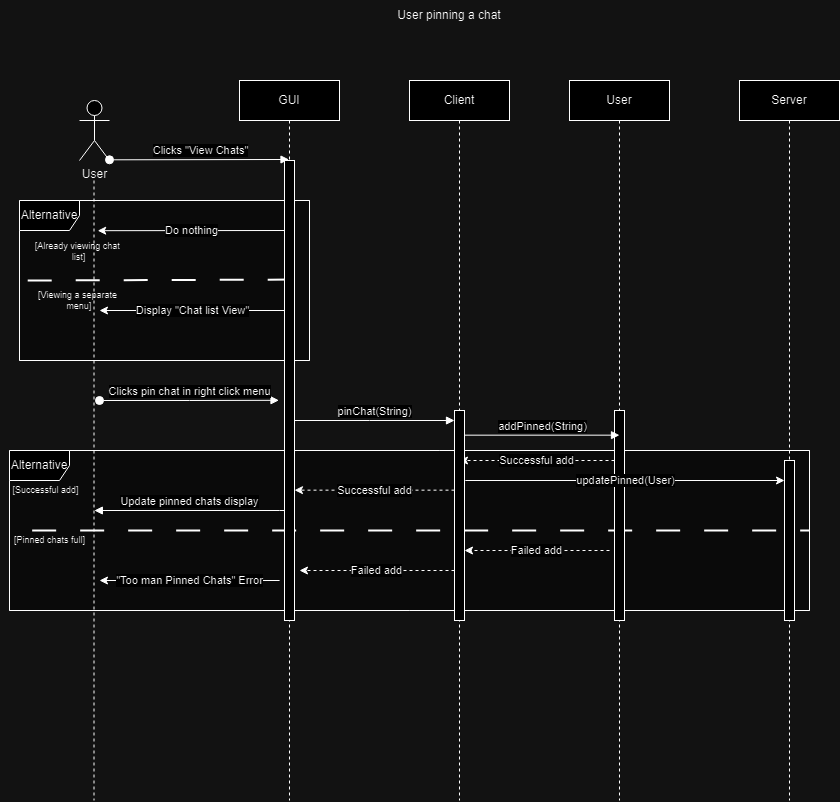

The diagram above was exported from draw.io. Its source (the exported page's mxGraphModel, read from the mxfile embedded in the PNG):
<mxGraphModel dx="1420" dy="-368" grid="1" gridSize="10" guides="1" tooltips="1" connect="1" arrows="1" fold="1" page="1" pageScale="1" pageWidth="850" pageHeight="1100" math="0" shadow="0">
  <root>
    <mxCell id="0" />
    <mxCell id="1" parent="0" />
    <mxCell id="V5ZX5zxCp-h230uLXzIE-14" value="" style="group;fillColor=#f5f5f5;fontColor=#333333;strokeColor=#666666;" parent="1" connectable="0" vertex="1">
      <mxGeometry x="20" y="1320" width="290" height="160" as="geometry" />
    </mxCell>
    <mxCell id="V5ZX5zxCp-h230uLXzIE-15" value="Alternative" style="shape=umlFrame;whiteSpace=wrap;html=1;pointerEvents=0;" parent="V5ZX5zxCp-h230uLXzIE-14" vertex="1">
      <mxGeometry width="290" height="160" as="geometry" />
    </mxCell>
    <mxCell id="V5ZX5zxCp-h230uLXzIE-16" value="[Already viewing chat&amp;nbsp;&lt;div&gt;list]&lt;/div&gt;" style="text;align=center;verticalAlign=middle;resizable=0;points=[];autosize=1;strokeColor=none;fillColor=none;horizontal=1;html=1;fontSize=9;" parent="V5ZX5zxCp-h230uLXzIE-14" vertex="1">
      <mxGeometry x="3.948580830933771" y="31.263751686909586" width="110" height="40" as="geometry" />
    </mxCell>
    <mxCell id="V5ZX5zxCp-h230uLXzIE-17" value="[Viewing a separate&lt;div&gt;&amp;nbsp;menu]&lt;/div&gt;" style="text;align=center;verticalAlign=middle;resizable=0;points=[];autosize=1;strokeColor=none;fillColor=none;horizontal=1;html=1;fontSize=9;" parent="V5ZX5zxCp-h230uLXzIE-14" vertex="1">
      <mxGeometry x="8.210513163307281" y="79.99941520467834" width="100" height="40" as="geometry" />
    </mxCell>
    <mxCell id="V5ZX5zxCp-h230uLXzIE-18" value="" style="endArrow=none;dashed=1;html=1;dashPattern=12 12;strokeWidth=2;rounded=0;exitX=0.002;exitY=0.484;exitDx=0;exitDy=0;exitPerimeter=0;" parent="V5ZX5zxCp-h230uLXzIE-14" edge="1">
      <mxGeometry width="50" height="50" relative="1" as="geometry">
        <mxPoint x="8.214807692307673" y="79.9782051282051" as="sourcePoint" />
        <mxPoint x="290" y="79" as="targetPoint" />
      </mxGeometry>
    </mxCell>
    <mxCell id="qkDRng8yjX1fifJ7rpth-5" value="Display &quot;Chat list View&quot;" style="endArrow=classic;html=1;rounded=0;entryX=0.675;entryY=-0.027;entryDx=0;entryDy=0;entryPerimeter=0;" parent="V5ZX5zxCp-h230uLXzIE-14" edge="1">
      <mxGeometry x="0.0031" width="50" height="50" relative="1" as="geometry">
        <mxPoint x="267" y="110" as="sourcePoint" />
        <mxPoint x="80" y="110" as="targetPoint" />
        <mxPoint as="offset" />
      </mxGeometry>
    </mxCell>
    <mxCell id="V5ZX5zxCp-h230uLXzIE-26" value="Clicks &quot;View Chats&quot;" style="html=1;verticalAlign=bottom;startArrow=oval;endArrow=block;startSize=8;edgeStyle=elbowEdgeStyle;elbow=vertical;curved=0;rounded=0;" parent="1" target="V5ZX5zxCp-h230uLXzIE-40" edge="1">
      <mxGeometry x="0.0069" relative="1" as="geometry">
        <mxPoint x="110" y="1279.3100000000002" as="sourcePoint" />
        <mxPoint x="260" y="1279.3100000000002" as="targetPoint" />
        <mxPoint as="offset" />
      </mxGeometry>
    </mxCell>
    <mxCell id="V5ZX5zxCp-h230uLXzIE-35" value="pinChat(String)" style="html=1;verticalAlign=bottom;endArrow=block;edgeStyle=elbowEdgeStyle;elbow=vertical;curved=0;rounded=0;" parent="1" edge="1">
      <mxGeometry relative="1" as="geometry">
        <mxPoint x="295" y="1540" as="sourcePoint" />
        <Array as="points">
          <mxPoint x="370" y="1540" />
        </Array>
        <mxPoint x="455" y="1540" as="targetPoint" />
        <mxPoint as="offset" />
      </mxGeometry>
    </mxCell>
    <mxCell id="V5ZX5zxCp-h230uLXzIE-39" value="User" style="shape=umlActor;verticalLabelPosition=bottom;verticalAlign=top;html=1;outlineConnect=0;" parent="1" vertex="1">
      <mxGeometry x="80" y="1220" width="30" height="60" as="geometry" />
    </mxCell>
    <mxCell id="Gzs1kLTo3xIx5TUI-5xp-1" value="User pinning a chat" style="text;html=1;align=center;verticalAlign=middle;whiteSpace=wrap;rounded=0;" parent="1" vertex="1">
      <mxGeometry x="260" y="1120" width="380" height="30" as="geometry" />
    </mxCell>
    <mxCell id="qkDRng8yjX1fifJ7rpth-3" value="Do nothing" style="endArrow=classic;html=1;rounded=0;entryX=0.675;entryY=-0.027;entryDx=0;entryDy=0;entryPerimeter=0;" parent="1" target="V5ZX5zxCp-h230uLXzIE-16" edge="1">
      <mxGeometry width="50" height="50" relative="1" as="geometry">
        <mxPoint x="285" y="1350" as="sourcePoint" />
        <mxPoint x="335" y="1300" as="targetPoint" />
      </mxGeometry>
    </mxCell>
    <mxCell id="qkDRng8yjX1fifJ7rpth-6" value="Clicks pin chat in right click menu" style="html=1;verticalAlign=bottom;startArrow=oval;endArrow=block;startSize=8;edgeStyle=elbowEdgeStyle;elbow=horizontal;curved=0;rounded=0;" parent="1" edge="1">
      <mxGeometry x="0.0037" relative="1" as="geometry">
        <mxPoint x="100" y="1520.0000000000002" as="sourcePoint" />
        <mxPoint x="279.5" y="1519.8275862068967" as="targetPoint" />
        <mxPoint as="offset" />
      </mxGeometry>
    </mxCell>
    <mxCell id="qkDRng8yjX1fifJ7rpth-8" value="" style="group;fillColor=#f5f5f5;fontColor=#333333;strokeColor=#666666;" parent="1" connectable="0" vertex="1">
      <mxGeometry x="10" y="1570" width="800" height="160" as="geometry" />
    </mxCell>
    <mxCell id="qkDRng8yjX1fifJ7rpth-9" value="Alternative" style="shape=umlFrame;whiteSpace=wrap;html=1;pointerEvents=0;" parent="qkDRng8yjX1fifJ7rpth-8" vertex="1">
      <mxGeometry width="799.9999999999999" height="160" as="geometry" />
    </mxCell>
    <mxCell id="qkDRng8yjX1fifJ7rpth-10" value="[Successful add]" style="text;align=center;verticalAlign=middle;resizable=0;points=[];autosize=1;strokeColor=none;fillColor=none;horizontal=1;html=1;fontSize=9;" parent="qkDRng8yjX1fifJ7rpth-8" vertex="1">
      <mxGeometry x="-9.238069707002259" y="30.003751686909588" width="90" height="20" as="geometry" />
    </mxCell>
    <mxCell id="qkDRng8yjX1fifJ7rpth-11" value="[Pinned chats full]" style="text;align=center;verticalAlign=middle;resizable=0;points=[];autosize=1;strokeColor=none;fillColor=none;horizontal=1;html=1;fontSize=9;" parent="qkDRng8yjX1fifJ7rpth-8" vertex="1">
      <mxGeometry x="-5.166692956433438" y="79.99941520467834" width="90" height="20" as="geometry" />
    </mxCell>
    <mxCell id="qkDRng8yjX1fifJ7rpth-12" value="" style="endArrow=none;dashed=1;html=1;dashPattern=12 12;strokeWidth=2;rounded=0;exitX=0.002;exitY=0.484;exitDx=0;exitDy=0;exitPerimeter=0;entryX=1;entryY=0.5;entryDx=0;entryDy=0;entryPerimeter=0;" parent="qkDRng8yjX1fifJ7rpth-8" target="qkDRng8yjX1fifJ7rpth-9" edge="1">
      <mxGeometry width="50" height="50" relative="1" as="geometry">
        <mxPoint x="22.66153846153841" y="79.9782051282051" as="sourcePoint" />
        <mxPoint x="799.9999999999999" y="79" as="targetPoint" />
      </mxGeometry>
    </mxCell>
    <mxCell id="qkDRng8yjX1fifJ7rpth-18" value="&quot;Too man Pinned Chats&quot; Error" style="endArrow=classic;html=1;rounded=0;" parent="qkDRng8yjX1fifJ7rpth-8" edge="1">
      <mxGeometry x="0.0031" width="50" height="50" relative="1" as="geometry">
        <mxPoint x="270.08" y="130" as="sourcePoint" />
        <mxPoint x="90" y="130" as="targetPoint" />
        <mxPoint as="offset" />
      </mxGeometry>
    </mxCell>
    <mxCell id="u57BoiW4k4WHFv5tzmun-5" value="Update pinned chats display" style="html=1;verticalAlign=bottom;endArrow=block;edgeStyle=elbowEdgeStyle;elbow=vertical;curved=0;rounded=0;" parent="qkDRng8yjX1fifJ7rpth-8" source="V5ZX5zxCp-h230uLXzIE-27" edge="1">
      <mxGeometry relative="1" as="geometry">
        <mxPoint x="314.3409836065574" y="60" as="sourcePoint" />
        <Array as="points">
          <mxPoint x="270" y="60" />
        </Array>
        <mxPoint x="84.83278688524591" y="60" as="targetPoint" />
        <mxPoint as="offset" />
      </mxGeometry>
    </mxCell>
    <mxCell id="qkDRng8yjX1fifJ7rpth-15" value="Successful add" style="endArrow=classic;html=1;rounded=0;dashed=1;entryX=0.807;entryY=0.265;entryDx=0;entryDy=0;entryPerimeter=0;" parent="qkDRng8yjX1fifJ7rpth-8" source="u57BoiW4k4WHFv5tzmun-7" edge="1">
      <mxGeometry x="0.0031" width="50" height="50" relative="1" as="geometry">
        <mxPoint x="646.0338709677416" y="10" as="sourcePoint" />
        <mxPoint x="449.99516129032247" y="10" as="targetPoint" />
        <mxPoint as="offset" />
      </mxGeometry>
    </mxCell>
    <mxCell id="u57BoiW4k4WHFv5tzmun-11" value="Successful add" style="endArrow=classic;html=1;rounded=0;dashed=1;" parent="qkDRng8yjX1fifJ7rpth-8" edge="1">
      <mxGeometry x="0.0031" width="50" height="50" relative="1" as="geometry">
        <mxPoint x="444.9999999999998" y="39.66000000000008" as="sourcePoint" />
        <mxPoint x="285" y="39.66000000000008" as="targetPoint" />
        <mxPoint as="offset" />
      </mxGeometry>
    </mxCell>
    <mxCell id="qkDRng8yjX1fifJ7rpth-14" value="Failed add" style="endArrow=classic;html=1;rounded=0;dashed=1;exitX=-0.5;exitY=0.47;exitDx=0;exitDy=0;exitPerimeter=0;" parent="qkDRng8yjX1fifJ7rpth-8" edge="1">
      <mxGeometry x="0.0031" width="50" height="50" relative="1" as="geometry">
        <mxPoint x="599.9999999999998" y="100.00000000000009" as="sourcePoint" />
        <mxPoint x="454.9999999999998" y="100.00000000000009" as="targetPoint" />
        <mxPoint as="offset" />
      </mxGeometry>
    </mxCell>
    <mxCell id="V5ZX5zxCp-h230uLXzIE-1" style="edgeStyle=orthogonalEdgeStyle;rounded=0;orthogonalLoop=1;jettySize=auto;html=1;dashed=1;endArrow=none;endFill=0;" parent="1" edge="1">
      <mxGeometry relative="1" as="geometry">
        <mxPoint x="94.5" y="1920" as="targetPoint" />
        <mxPoint x="94.5" y="1300" as="sourcePoint" />
      </mxGeometry>
    </mxCell>
    <mxCell id="u57BoiW4k4WHFv5tzmun-6" value="User" style="shape=umlLifeline;perimeter=lifelinePerimeter;whiteSpace=wrap;html=1;container=0;dropTarget=0;collapsible=0;recursiveResize=0;outlineConnect=0;portConstraint=eastwest;newEdgeStyle={&quot;edgeStyle&quot;:&quot;elbowEdgeStyle&quot;,&quot;elbow&quot;:&quot;vertical&quot;,&quot;curved&quot;:0,&quot;rounded&quot;:0};" parent="1" vertex="1">
      <mxGeometry x="570" y="1200" width="100" height="720" as="geometry" />
    </mxCell>
    <mxCell id="u57BoiW4k4WHFv5tzmun-7" value="" style="html=1;points=[];perimeter=orthogonalPerimeter;outlineConnect=0;targetShapes=umlLifeline;portConstraint=eastwest;newEdgeStyle={&quot;edgeStyle&quot;:&quot;elbowEdgeStyle&quot;,&quot;elbow&quot;:&quot;vertical&quot;,&quot;curved&quot;:0,&quot;rounded&quot;:0};" parent="u57BoiW4k4WHFv5tzmun-6" vertex="1">
      <mxGeometry x="45" y="330" width="10" height="210" as="geometry" />
    </mxCell>
    <mxCell id="u57BoiW4k4WHFv5tzmun-8" value="Server" style="shape=umlLifeline;perimeter=lifelinePerimeter;whiteSpace=wrap;html=1;container=0;dropTarget=0;collapsible=0;recursiveResize=0;outlineConnect=0;portConstraint=eastwest;newEdgeStyle={&quot;edgeStyle&quot;:&quot;elbowEdgeStyle&quot;,&quot;elbow&quot;:&quot;vertical&quot;,&quot;curved&quot;:0,&quot;rounded&quot;:0};" parent="1" vertex="1">
      <mxGeometry x="740" y="1200" width="100" height="720" as="geometry" />
    </mxCell>
    <mxCell id="u57BoiW4k4WHFv5tzmun-9" value="" style="html=1;points=[];perimeter=orthogonalPerimeter;outlineConnect=0;targetShapes=umlLifeline;portConstraint=eastwest;newEdgeStyle={&quot;edgeStyle&quot;:&quot;elbowEdgeStyle&quot;,&quot;elbow&quot;:&quot;vertical&quot;,&quot;curved&quot;:0,&quot;rounded&quot;:0};" parent="u57BoiW4k4WHFv5tzmun-8" vertex="1">
      <mxGeometry x="45" y="380" width="10" height="160" as="geometry" />
    </mxCell>
    <mxCell id="u57BoiW4k4WHFv5tzmun-10" value="addPinned(String)" style="html=1;verticalAlign=bottom;endArrow=block;edgeStyle=elbowEdgeStyle;elbow=vertical;curved=0;rounded=0;" parent="1" source="V5ZX5zxCp-h230uLXzIE-28" edge="1">
      <mxGeometry relative="1" as="geometry">
        <mxPoint x="470" y="1554.66" as="sourcePoint" />
        <Array as="points">
          <mxPoint x="545" y="1554.66" />
        </Array>
        <mxPoint x="620" y="1555" as="targetPoint" />
        <mxPoint as="offset" />
      </mxGeometry>
    </mxCell>
    <mxCell id="V5ZX5zxCp-h230uLXzIE-41" value="Client" style="shape=umlLifeline;perimeter=lifelinePerimeter;whiteSpace=wrap;html=1;container=0;dropTarget=0;collapsible=0;recursiveResize=0;outlineConnect=0;portConstraint=eastwest;newEdgeStyle={&quot;edgeStyle&quot;:&quot;elbowEdgeStyle&quot;,&quot;elbow&quot;:&quot;vertical&quot;,&quot;curved&quot;:0,&quot;rounded&quot;:0};" parent="1" vertex="1">
      <mxGeometry x="410" y="1200" width="100" height="720" as="geometry" />
    </mxCell>
    <mxCell id="V5ZX5zxCp-h230uLXzIE-28" value="" style="html=1;points=[];perimeter=orthogonalPerimeter;outlineConnect=0;targetShapes=umlLifeline;portConstraint=eastwest;newEdgeStyle={&quot;edgeStyle&quot;:&quot;elbowEdgeStyle&quot;,&quot;elbow&quot;:&quot;vertical&quot;,&quot;curved&quot;:0,&quot;rounded&quot;:0};" parent="V5ZX5zxCp-h230uLXzIE-41" vertex="1">
      <mxGeometry x="45" y="330" width="10" height="210" as="geometry" />
    </mxCell>
    <mxCell id="u57BoiW4k4WHFv5tzmun-12" value="Failed add" style="endArrow=classic;html=1;rounded=0;dashed=1;entryX=1.5;entryY=0.764;entryDx=0;entryDy=0;entryPerimeter=0;" parent="1" edge="1">
      <mxGeometry x="0.0031" width="50" height="50" relative="1" as="geometry">
        <mxPoint x="454.9999999999998" y="1690" as="sourcePoint" />
        <mxPoint x="300" y="1690" as="targetPoint" />
        <mxPoint as="offset" />
      </mxGeometry>
    </mxCell>
    <mxCell id="u57BoiW4k4WHFv5tzmun-13" value="updatePinned(User)" style="endArrow=classic;html=1;rounded=0;exitX=1.083;exitY=0.219;exitDx=0;exitDy=0;exitPerimeter=0;" parent="1" edge="1">
      <mxGeometry width="50" height="50" relative="1" as="geometry">
        <mxPoint x="465.8299999999999" y="1600" as="sourcePoint" />
        <mxPoint x="784.9999999999998" y="1600" as="targetPoint" />
      </mxGeometry>
    </mxCell>
    <mxCell id="V5ZX5zxCp-h230uLXzIE-40" value="GUI" style="shape=umlLifeline;perimeter=lifelinePerimeter;whiteSpace=wrap;html=1;container=0;dropTarget=0;collapsible=0;recursiveResize=0;outlineConnect=0;portConstraint=eastwest;newEdgeStyle={&quot;edgeStyle&quot;:&quot;elbowEdgeStyle&quot;,&quot;elbow&quot;:&quot;vertical&quot;,&quot;curved&quot;:0,&quot;rounded&quot;:0};" parent="1" vertex="1">
      <mxGeometry x="240" y="1200" width="100" height="720" as="geometry" />
    </mxCell>
    <mxCell id="V5ZX5zxCp-h230uLXzIE-27" value="" style="html=1;points=[];perimeter=orthogonalPerimeter;outlineConnect=0;targetShapes=umlLifeline;portConstraint=eastwest;newEdgeStyle={&quot;edgeStyle&quot;:&quot;elbowEdgeStyle&quot;,&quot;elbow&quot;:&quot;vertical&quot;,&quot;curved&quot;:0,&quot;rounded&quot;:0};" parent="1" vertex="1">
      <mxGeometry x="285" y="1280" width="10" height="460" as="geometry" />
    </mxCell>
  </root>
</mxGraphModel>